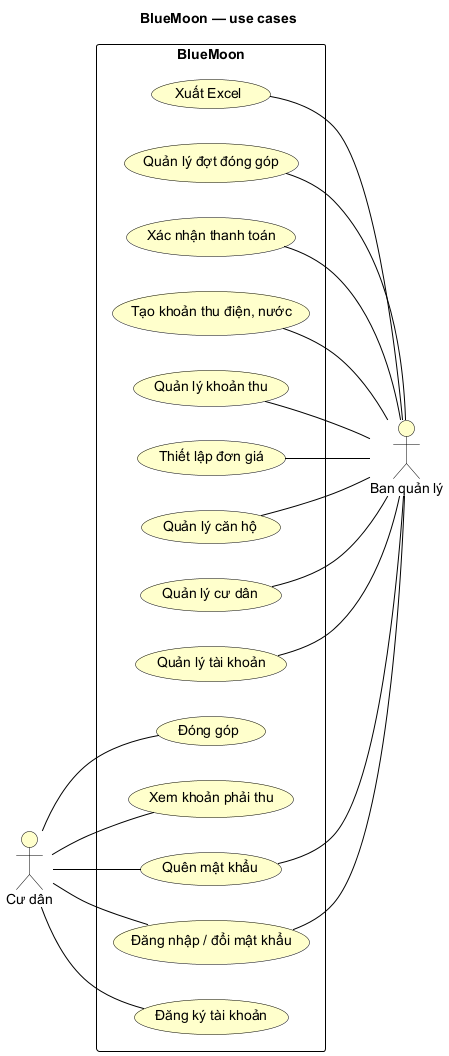

The diagram above was rendered by PlantUML. Its source (embedded in the PNG):
@startuml
!include ../style.iuml
left to right direction
title BlueMoon — use cases

actor "Ban quản lý" as A
actor "Cư dân" as R

rectangle BlueMoon {
  usecase "Đăng ký tài khoản" as Register
  usecase "Đăng nhập / đổi mật khẩu" as Login
  usecase "Quên mật khẩu" as Forgot
  usecase "Xem khoản phải thu" as ViewBill
  usecase "Đóng góp" as Donate
  usecase "Quản lý tài khoản" as Accounts
  usecase "Quản lý cư dân" as Residents
  usecase "Quản lý căn hộ" as Apartments
  usecase "Thiết lập đơn giá" as Fees
  usecase "Quản lý khoản thu" as Bills
  usecase "Tạo khoản thu điện, nước" as Utilities
  usecase "Xác nhận thanh toán" as Pay
  usecase "Quản lý đợt đóng góp" as Contrib
  usecase "Xuất Excel" as Export
}

R -- Register
R -- Login
R -- Forgot
R -- ViewBill
R -- Donate

Login -- A
Forgot -- A
Accounts -- A
Residents -- A
Apartments -- A
Fees -- A
Bills -- A
Utilities -- A
Pay -- A
Contrib -- A
Export -- A
@enduml